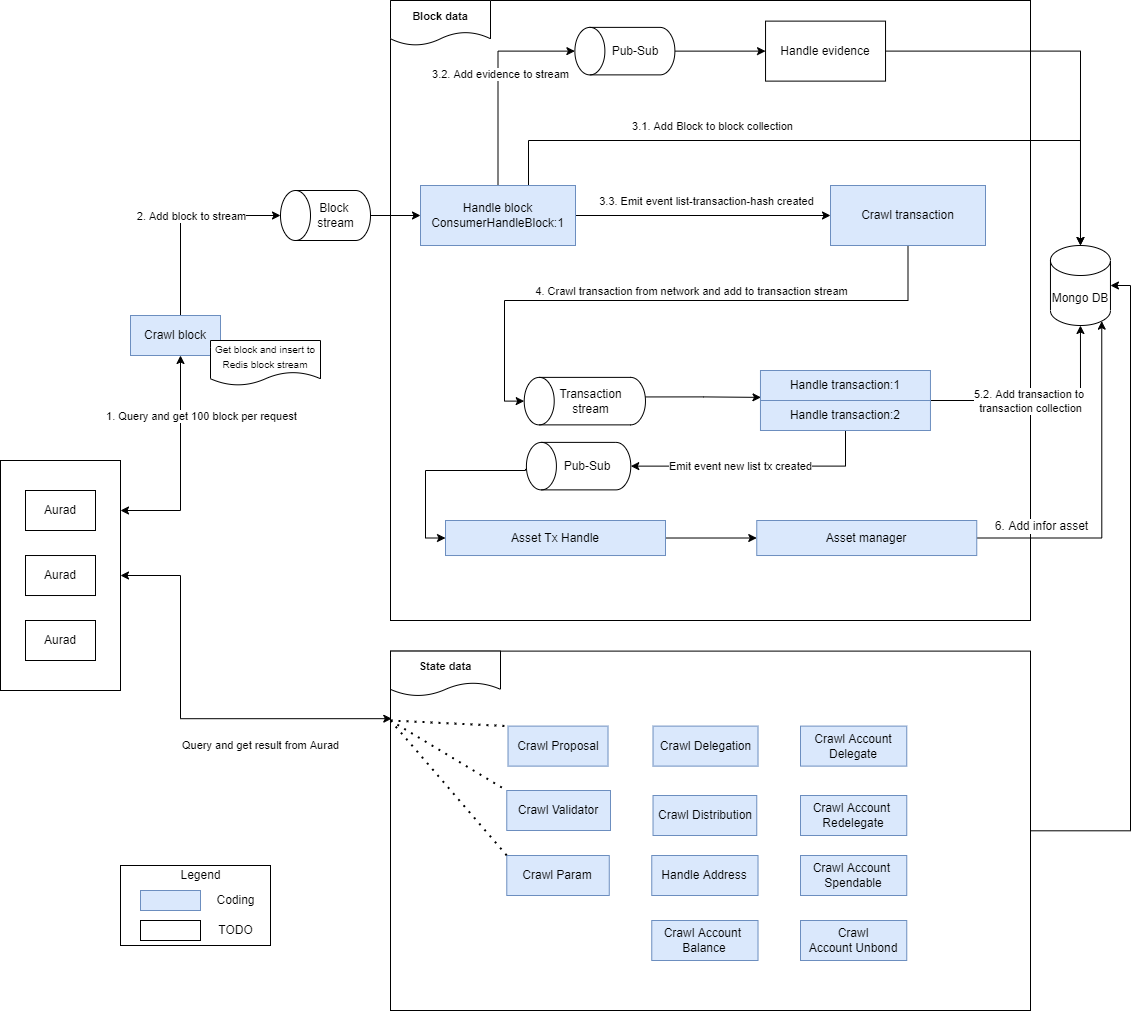

The diagram above was exported from draw.io. Its source (the exported page's mxGraphModel, read from the mxfile embedded in the PNG):
<mxGraphModel dx="4722" dy="804" grid="1" gridSize="10" guides="1" tooltips="1" connect="1" arrows="1" fold="1" page="1" pageScale="1" pageWidth="3300" pageHeight="4681" math="0" shadow="0">
  <root>
    <mxCell id="0" />
    <mxCell id="1" parent="0" />
    <mxCell id="Sy2T7RJbibJe2_FRJZE7-4" style="edgeStyle=orthogonalEdgeStyle;rounded=0;orthogonalLoop=1;jettySize=auto;html=1;entryX=1;entryY=0.5;entryDx=0;entryDy=0;entryPerimeter=0;" parent="1" source="lvQoGJShbMrovpQw6B8z-13" target="bKNAOWPIgStsx-4FLT_3-15" edge="1">
      <mxGeometry relative="1" as="geometry" />
    </mxCell>
    <mxCell id="lvQoGJShbMrovpQw6B8z-13" value="" style="rounded=0;whiteSpace=wrap;html=1;fontSize=12;" parent="1" vertex="1">
      <mxGeometry x="290" y="740.61" width="640" height="359.39" as="geometry" />
    </mxCell>
    <mxCell id="lvQoGJShbMrovpQw6B8z-38" style="edgeStyle=orthogonalEdgeStyle;rounded=0;orthogonalLoop=1;jettySize=auto;html=1;fontSize=11;startArrow=classic;startFill=1;" parent="1" source="lvQoGJShbMrovpQw6B8z-35" target="bKNAOWPIgStsx-4FLT_3-2" edge="1">
      <mxGeometry relative="1" as="geometry">
        <Array as="points">
          <mxPoint x="80" y="600" />
        </Array>
      </mxGeometry>
    </mxCell>
    <mxCell id="lvQoGJShbMrovpQw6B8z-50" value="1. Query and get 100 block per request" style="edgeLabel;html=1;align=center;verticalAlign=middle;resizable=0;points=[];fontSize=11;" parent="lvQoGJShbMrovpQw6B8z-38" vertex="1" connectable="0">
      <mxGeometry x="0.4326" y="-2" relative="1" as="geometry">
        <mxPoint x="18" y="-1" as="offset" />
      </mxGeometry>
    </mxCell>
    <mxCell id="Sy2T7RJbibJe2_FRJZE7-6" style="edgeStyle=orthogonalEdgeStyle;rounded=0;orthogonalLoop=1;jettySize=auto;html=1;entryX=0.002;entryY=0.188;entryDx=0;entryDy=0;entryPerimeter=0;startArrow=classic;startFill=1;" parent="1" source="lvQoGJShbMrovpQw6B8z-35" target="lvQoGJShbMrovpQw6B8z-13" edge="1">
      <mxGeometry relative="1" as="geometry">
        <Array as="points">
          <mxPoint x="80" y="665" />
          <mxPoint x="80" y="808" />
        </Array>
      </mxGeometry>
    </mxCell>
    <mxCell id="lvQoGJShbMrovpQw6B8z-35" value="" style="rounded=0;whiteSpace=wrap;html=1;fontSize=11;" parent="1" vertex="1">
      <mxGeometry x="-100" y="550" width="120" height="230" as="geometry" />
    </mxCell>
    <mxCell id="lvQoGJShbMrovpQw6B8z-15" value="" style="rounded=0;whiteSpace=wrap;html=1;fontSize=12;" parent="1" vertex="1">
      <mxGeometry x="290" y="90" width="640" height="620" as="geometry" />
    </mxCell>
    <mxCell id="bKNAOWPIgStsx-4FLT_3-1" value="Aurad" style="rounded=0;whiteSpace=wrap;html=1;" parent="1" vertex="1">
      <mxGeometry x="-75" y="580" width="70" height="40" as="geometry" />
    </mxCell>
    <mxCell id="bKNAOWPIgStsx-4FLT_3-9" style="edgeStyle=orthogonalEdgeStyle;rounded=0;orthogonalLoop=1;jettySize=auto;html=1;entryX=0.5;entryY=0;entryDx=0;entryDy=0;entryPerimeter=0;" parent="1" source="bKNAOWPIgStsx-4FLT_3-2" target="bKNAOWPIgStsx-4FLT_3-8" edge="1">
      <mxGeometry relative="1" as="geometry">
        <Array as="points">
          <mxPoint x="80" y="305" />
        </Array>
      </mxGeometry>
    </mxCell>
    <mxCell id="bKNAOWPIgStsx-4FLT_3-10" value="2. Add block to stream" style="edgeLabel;html=1;align=center;verticalAlign=middle;resizable=0;points=[];" parent="bKNAOWPIgStsx-4FLT_3-9" vertex="1" connectable="0">
      <mxGeometry x="-0.0667" y="1" relative="1" as="geometry">
        <mxPoint x="11" y="-7" as="offset" />
      </mxGeometry>
    </mxCell>
    <mxCell id="bKNAOWPIgStsx-4FLT_3-2" value="Crawl block" style="rounded=0;whiteSpace=wrap;html=1;fillColor=#dae8fc;strokeColor=#6c8ebf;" parent="1" vertex="1">
      <mxGeometry x="29.999999999999993" y="405" width="90" height="40" as="geometry" />
    </mxCell>
    <mxCell id="bKNAOWPIgStsx-4FLT_3-14" style="edgeStyle=orthogonalEdgeStyle;rounded=0;orthogonalLoop=1;jettySize=auto;html=1;entryX=0;entryY=0.5;entryDx=0;entryDy=0;" parent="1" source="bKNAOWPIgStsx-4FLT_3-8" target="bKNAOWPIgStsx-4FLT_3-13" edge="1">
      <mxGeometry relative="1" as="geometry" />
    </mxCell>
    <mxCell id="bKNAOWPIgStsx-4FLT_3-8" value="" style="shape=cylinder3;whiteSpace=wrap;html=1;boundedLbl=1;backgroundOutline=1;size=15;rotation=-90;" parent="1" vertex="1">
      <mxGeometry x="200" y="260" width="50" height="90" as="geometry" />
    </mxCell>
    <mxCell id="_g3ioKqBfETnzkeGk6o8-12" style="edgeStyle=orthogonalEdgeStyle;rounded=0;orthogonalLoop=1;jettySize=auto;html=1;entryX=0.5;entryY=0;entryDx=0;entryDy=0;entryPerimeter=0;" parent="1" source="bKNAOWPIgStsx-4FLT_3-13" target="_g3ioKqBfETnzkeGk6o8-7" edge="1">
      <mxGeometry relative="1" as="geometry" />
    </mxCell>
    <mxCell id="haWADMfXcfmVZZkmFJna-8" value="3.2. Add evidence to stream" style="edgeLabel;html=1;align=center;verticalAlign=middle;resizable=0;points=[];" parent="_g3ioKqBfETnzkeGk6o8-12" vertex="1" connectable="0">
      <mxGeometry x="0.1124" y="-2" relative="1" as="geometry">
        <mxPoint y="6" as="offset" />
      </mxGeometry>
    </mxCell>
    <mxCell id="fSDl9fxOqstmwwMcrb93-3" style="edgeStyle=orthogonalEdgeStyle;rounded=0;orthogonalLoop=1;jettySize=auto;html=1;" edge="1" parent="1" source="bKNAOWPIgStsx-4FLT_3-13" target="bKNAOWPIgStsx-4FLT_3-15">
      <mxGeometry relative="1" as="geometry">
        <Array as="points">
          <mxPoint x="428" y="230" />
          <mxPoint x="980" y="230" />
        </Array>
      </mxGeometry>
    </mxCell>
    <mxCell id="fSDl9fxOqstmwwMcrb93-4" value="3.1. Add Block to block collection" style="edgeLabel;html=1;align=center;verticalAlign=middle;resizable=0;points=[];" vertex="1" connectable="0" parent="fSDl9fxOqstmwwMcrb93-3">
      <mxGeometry x="-0.3514" relative="1" as="geometry">
        <mxPoint y="-15" as="offset" />
      </mxGeometry>
    </mxCell>
    <mxCell id="fSDl9fxOqstmwwMcrb93-5" style="edgeStyle=orthogonalEdgeStyle;rounded=0;orthogonalLoop=1;jettySize=auto;html=1;" edge="1" parent="1" source="bKNAOWPIgStsx-4FLT_3-13" target="fSDl9fxOqstmwwMcrb93-2">
      <mxGeometry relative="1" as="geometry" />
    </mxCell>
    <mxCell id="fSDl9fxOqstmwwMcrb93-6" value="3.3. Emit event list-transaction-hash created" style="edgeLabel;html=1;align=center;verticalAlign=middle;resizable=0;points=[];" vertex="1" connectable="0" parent="fSDl9fxOqstmwwMcrb93-5">
      <mxGeometry x="0.3573" y="1" relative="1" as="geometry">
        <mxPoint x="-43" y="-14" as="offset" />
      </mxGeometry>
    </mxCell>
    <mxCell id="bKNAOWPIgStsx-4FLT_3-13" value="Handle block&lt;br&gt;ConsumerHandleBlock:1" style="whiteSpace=wrap;html=1;fillColor=#dae8fc;strokeColor=#6c8ebf;" parent="1" vertex="1">
      <mxGeometry x="320" y="275" width="155" height="60" as="geometry" />
    </mxCell>
    <mxCell id="bKNAOWPIgStsx-4FLT_3-15" value="Mongo DB" style="shape=cylinder3;whiteSpace=wrap;html=1;boundedLbl=1;backgroundOutline=1;size=15;" parent="1" vertex="1">
      <mxGeometry x="949.96" y="335" width="60" height="80" as="geometry" />
    </mxCell>
    <mxCell id="_g3ioKqBfETnzkeGk6o8-27" style="edgeStyle=orthogonalEdgeStyle;rounded=0;orthogonalLoop=1;jettySize=auto;html=1;entryX=0.003;entryY=0.896;entryDx=0;entryDy=0;entryPerimeter=0;exitX=0.588;exitY=0.998;exitDx=0;exitDy=0;exitPerimeter=0;" parent="1" source="bKNAOWPIgStsx-4FLT_3-17" target="bKNAOWPIgStsx-4FLT_3-24" edge="1">
      <mxGeometry relative="1" as="geometry">
        <Array as="points">
          <mxPoint x="603" y="486" />
        </Array>
      </mxGeometry>
    </mxCell>
    <mxCell id="bKNAOWPIgStsx-4FLT_3-17" value="" style="shape=cylinder3;whiteSpace=wrap;html=1;boundedLbl=1;backgroundOutline=1;size=15;rotation=-90;" parent="1" vertex="1">
      <mxGeometry x="460.59" y="430" width="47.5" height="121.25" as="geometry" />
    </mxCell>
    <mxCell id="bKNAOWPIgStsx-4FLT_3-18" value="Block &lt;br&gt;stream" style="text;html=1;align=center;verticalAlign=middle;resizable=0;points=[];autosize=1;strokeColor=none;fillColor=none;" parent="1" vertex="1">
      <mxGeometry x="210" y="290" width="50" height="30" as="geometry" />
    </mxCell>
    <mxCell id="bKNAOWPIgStsx-4FLT_3-19" value="Transaction&lt;br&gt;stream" style="text;html=1;align=center;verticalAlign=middle;resizable=0;points=[];autosize=1;strokeColor=none;fillColor=none;" parent="1" vertex="1">
      <mxGeometry x="449.96" y="475.63" width="80" height="30" as="geometry" />
    </mxCell>
    <mxCell id="bKNAOWPIgStsx-4FLT_3-24" value="Handle transaction:1" style="whiteSpace=wrap;html=1;fillColor=#dae8fc;strokeColor=#6c8ebf;" parent="1" vertex="1">
      <mxGeometry x="659.96" y="460" width="170" height="30" as="geometry" />
    </mxCell>
    <mxCell id="bKNAOWPIgStsx-4FLT_3-29" style="edgeStyle=orthogonalEdgeStyle;rounded=0;orthogonalLoop=1;jettySize=auto;html=1;entryX=0.5;entryY=1;entryDx=0;entryDy=0;entryPerimeter=0;" parent="1" source="bKNAOWPIgStsx-4FLT_3-25" target="bKNAOWPIgStsx-4FLT_3-15" edge="1">
      <mxGeometry relative="1" as="geometry">
        <Array as="points">
          <mxPoint x="980" y="490" />
        </Array>
      </mxGeometry>
    </mxCell>
    <mxCell id="bKNAOWPIgStsx-4FLT_3-30" value="5.2. Add transaction to &lt;br&gt;transaction collection" style="edgeLabel;html=1;align=center;verticalAlign=middle;resizable=0;points=[];" parent="bKNAOWPIgStsx-4FLT_3-29" vertex="1" connectable="0">
      <mxGeometry x="0.8486" y="-2" relative="1" as="geometry">
        <mxPoint x="-52" y="58" as="offset" />
      </mxGeometry>
    </mxCell>
    <mxCell id="fSDl9fxOqstmwwMcrb93-24" style="edgeStyle=orthogonalEdgeStyle;rounded=0;orthogonalLoop=1;jettySize=auto;html=1;entryX=0.5;entryY=1;entryDx=0;entryDy=0;entryPerimeter=0;" edge="1" parent="1" source="bKNAOWPIgStsx-4FLT_3-25" target="fSDl9fxOqstmwwMcrb93-20">
      <mxGeometry relative="1" as="geometry">
        <Array as="points">
          <mxPoint x="745" y="556" />
        </Array>
      </mxGeometry>
    </mxCell>
    <mxCell id="fSDl9fxOqstmwwMcrb93-25" value="Emit event new list tx created" style="edgeLabel;html=1;align=center;verticalAlign=middle;resizable=0;points=[];" vertex="1" connectable="0" parent="fSDl9fxOqstmwwMcrb93-24">
      <mxGeometry x="0.379" y="-3" relative="1" as="geometry">
        <mxPoint x="32" y="3" as="offset" />
      </mxGeometry>
    </mxCell>
    <mxCell id="bKNAOWPIgStsx-4FLT_3-25" value="Handle transaction:2" style="whiteSpace=wrap;html=1;fillColor=#dae8fc;strokeColor=#6c8ebf;" parent="1" vertex="1">
      <mxGeometry x="659.96" y="490" width="170" height="30" as="geometry" />
    </mxCell>
    <mxCell id="RBhBpvT9ao-eqgjj49TO-1" value="&lt;font style=&quot;font-size: 10px;&quot;&gt;Get block and insert to Redis block stream&lt;br&gt;&lt;/font&gt;" style="shape=document;whiteSpace=wrap;html=1;boundedLbl=1;" parent="1" vertex="1">
      <mxGeometry x="110" y="430" width="110" height="45" as="geometry" />
    </mxCell>
    <mxCell id="PW44-TleoJNFyvgD9cFi-10" style="edgeStyle=orthogonalEdgeStyle;rounded=0;orthogonalLoop=1;jettySize=auto;html=1;entryX=0.855;entryY=1;entryDx=0;entryDy=-4.35;entryPerimeter=0;fontSize=12;startArrow=none;startFill=0;" parent="1" source="PW44-TleoJNFyvgD9cFi-5" target="bKNAOWPIgStsx-4FLT_3-15" edge="1">
      <mxGeometry relative="1" as="geometry" />
    </mxCell>
    <mxCell id="PW44-TleoJNFyvgD9cFi-11" value="6. Add infor asset" style="edgeLabel;html=1;align=center;verticalAlign=middle;resizable=0;points=[];fontSize=12;" parent="PW44-TleoJNFyvgD9cFi-10" vertex="1" connectable="0">
      <mxGeometry x="-0.0926" y="-1" relative="1" as="geometry">
        <mxPoint x="-62" y="18" as="offset" />
      </mxGeometry>
    </mxCell>
    <mxCell id="PW44-TleoJNFyvgD9cFi-5" value="Asset manager" style="whiteSpace=wrap;html=1;fillColor=#dae8fc;strokeColor=#6c8ebf;" parent="1" vertex="1">
      <mxGeometry x="656.26" y="610" width="220" height="35.02" as="geometry" />
    </mxCell>
    <mxCell id="lvQoGJShbMrovpQw6B8z-1" value="&lt;font style=&quot;font-size: 12px;&quot;&gt;Crawl Proposal&lt;/font&gt;" style="whiteSpace=wrap;html=1;fontSize=10;fillColor=#dae8fc;strokeColor=#6c8ebf;" parent="1" vertex="1">
      <mxGeometry x="407.52" y="815.61" width="100" height="40" as="geometry" />
    </mxCell>
    <mxCell id="lvQoGJShbMrovpQw6B8z-2" value="&lt;font style=&quot;font-size: 12px;&quot;&gt;Crawl Validator&lt;/font&gt;" style="whiteSpace=wrap;html=1;fontSize=10;fillColor=#dae8fc;strokeColor=#6c8ebf;" parent="1" vertex="1">
      <mxGeometry x="406.26" y="880" width="103.74" height="40" as="geometry" />
    </mxCell>
    <mxCell id="lvQoGJShbMrovpQw6B8z-18" value="&lt;font style=&quot;&quot;&gt;&lt;font style=&quot;font-size: 11px;&quot;&gt;&lt;b&gt;Block data&lt;/b&gt;&lt;/font&gt;&lt;br&gt;&lt;/font&gt;" style="shape=document;whiteSpace=wrap;html=1;boundedLbl=1;" parent="1" vertex="1">
      <mxGeometry x="290" y="90" width="100" height="45" as="geometry" />
    </mxCell>
    <mxCell id="lvQoGJShbMrovpQw6B8z-20" value="&lt;font style=&quot;&quot;&gt;&lt;font style=&quot;font-size: 11px;&quot;&gt;&lt;b&gt;State data&lt;/b&gt;&lt;/font&gt;&lt;br&gt;&lt;/font&gt;" style="shape=document;whiteSpace=wrap;html=1;boundedLbl=1;" parent="1" vertex="1">
      <mxGeometry x="290" y="740.61" width="110" height="45" as="geometry" />
    </mxCell>
    <mxCell id="lvQoGJShbMrovpQw6B8z-36" value="Aurad" style="rounded=0;whiteSpace=wrap;html=1;" parent="1" vertex="1">
      <mxGeometry x="-75" y="645.02" width="70" height="40" as="geometry" />
    </mxCell>
    <mxCell id="lvQoGJShbMrovpQw6B8z-37" value="Aurad" style="rounded=0;whiteSpace=wrap;html=1;" parent="1" vertex="1">
      <mxGeometry x="-75" y="710" width="70" height="40" as="geometry" />
    </mxCell>
    <mxCell id="lvQoGJShbMrovpQw6B8z-53" value="" style="endArrow=none;dashed=1;html=1;dashPattern=1 3;strokeWidth=2;rounded=0;fontSize=11;entryX=0;entryY=0;entryDx=0;entryDy=0;" parent="1" target="lvQoGJShbMrovpQw6B8z-2" edge="1">
      <mxGeometry width="50" height="50" relative="1" as="geometry">
        <mxPoint x="290" y="810" as="sourcePoint" />
        <mxPoint x="417.52000000000044" y="825.6100000000001" as="targetPoint" />
      </mxGeometry>
    </mxCell>
    <mxCell id="_g3ioKqBfETnzkeGk6o8-1" value="" style="endArrow=none;dashed=1;html=1;dashPattern=1 3;strokeWidth=2;rounded=0;fontSize=11;entryX=0;entryY=0;entryDx=0;entryDy=0;" parent="1" target="lvQoGJShbMrovpQw6B8z-1" edge="1">
      <mxGeometry width="50" height="50" relative="1" as="geometry">
        <mxPoint x="290" y="810" as="sourcePoint" />
        <mxPoint x="417.52000000000044" y="915.6100000000001" as="targetPoint" />
      </mxGeometry>
    </mxCell>
    <mxCell id="_g3ioKqBfETnzkeGk6o8-2" value="&lt;font style=&quot;font-size: 12px;&quot;&gt;Crawl Param&lt;br&gt;&lt;/font&gt;" style="whiteSpace=wrap;html=1;fontSize=10;fillColor=#dae8fc;strokeColor=#6c8ebf;" parent="1" vertex="1">
      <mxGeometry x="406.28" y="945" width="102.48" height="40" as="geometry" />
    </mxCell>
    <mxCell id="_g3ioKqBfETnzkeGk6o8-3" value="&lt;font style=&quot;font-size: 12px;&quot;&gt;Crawl Distribution&lt;br&gt;&lt;/font&gt;" style="whiteSpace=wrap;html=1;fontSize=10;fillColor=#dae8fc;strokeColor=#6c8ebf;" parent="1" vertex="1">
      <mxGeometry x="552.52" y="885" width="103.74" height="40" as="geometry" />
    </mxCell>
    <mxCell id="_g3ioKqBfETnzkeGk6o8-4" value="&lt;font style=&quot;font-size: 12px;&quot;&gt;Handle Address&lt;br&gt;&lt;/font&gt;" style="whiteSpace=wrap;html=1;fontSize=10;fillColor=#dae8fc;strokeColor=#6c8ebf;" parent="1" vertex="1">
      <mxGeometry x="551.26" y="945" width="106.26" height="40" as="geometry" />
    </mxCell>
    <mxCell id="_g3ioKqBfETnzkeGk6o8-5" value="&lt;font style=&quot;font-size: 12px;&quot;&gt;Crawl Delegation&lt;br&gt;&lt;/font&gt;" style="whiteSpace=wrap;html=1;fontSize=10;fillColor=#dae8fc;strokeColor=#6c8ebf;" parent="1" vertex="1">
      <mxGeometry x="552.52" y="815.61" width="105" height="40" as="geometry" />
    </mxCell>
    <mxCell id="_g3ioKqBfETnzkeGk6o8-14" style="edgeStyle=orthogonalEdgeStyle;rounded=0;orthogonalLoop=1;jettySize=auto;html=1;entryX=0.5;entryY=0;entryDx=0;entryDy=0;entryPerimeter=0;" parent="1" source="_g3ioKqBfETnzkeGk6o8-6" target="bKNAOWPIgStsx-4FLT_3-15" edge="1">
      <mxGeometry relative="1" as="geometry" />
    </mxCell>
    <mxCell id="_g3ioKqBfETnzkeGk6o8-6" value="Handle evidence" style="whiteSpace=wrap;html=1;" parent="1" vertex="1">
      <mxGeometry x="665.04" y="110.62" width="120" height="60" as="geometry" />
    </mxCell>
    <mxCell id="_g3ioKqBfETnzkeGk6o8-13" style="edgeStyle=orthogonalEdgeStyle;rounded=0;orthogonalLoop=1;jettySize=auto;html=1;entryX=0;entryY=0.5;entryDx=0;entryDy=0;" parent="1" source="_g3ioKqBfETnzkeGk6o8-7" target="_g3ioKqBfETnzkeGk6o8-6" edge="1">
      <mxGeometry relative="1" as="geometry" />
    </mxCell>
    <mxCell id="_g3ioKqBfETnzkeGk6o8-7" value="" style="shape=cylinder3;whiteSpace=wrap;html=1;boundedLbl=1;backgroundOutline=1;size=15;rotation=-90;" parent="1" vertex="1">
      <mxGeometry x="500.63" y="90.63" width="47.5" height="100" as="geometry" />
    </mxCell>
    <mxCell id="_g3ioKqBfETnzkeGk6o8-8" value="Pub-Sub" style="text;html=1;strokeColor=none;fillColor=none;align=center;verticalAlign=middle;whiteSpace=wrap;rounded=0;" parent="1" vertex="1">
      <mxGeometry x="505" y="125.63" width="60" height="30" as="geometry" />
    </mxCell>
    <mxCell id="Sy2T7RJbibJe2_FRJZE7-5" value="&lt;span style=&quot;color: rgb(0, 0, 0); font-family: Helvetica; font-size: 11px; font-style: normal; font-variant-ligatures: normal; font-variant-caps: normal; font-weight: 400; letter-spacing: normal; orphans: 2; text-align: center; text-indent: 0px; text-transform: none; widows: 2; word-spacing: 0px; -webkit-text-stroke-width: 0px; background-color: rgb(255, 255, 255); text-decoration-thickness: initial; text-decoration-style: initial; text-decoration-color: initial; float: none; display: inline !important;&quot;&gt;Query and get result from Aurad&lt;/span&gt;" style="text;whiteSpace=wrap;html=1;" parent="1" vertex="1">
      <mxGeometry x="80" y="820.61" width="180" height="30" as="geometry" />
    </mxCell>
    <mxCell id="haWADMfXcfmVZZkmFJna-1" value="" style="rounded=0;whiteSpace=wrap;html=1;" parent="1" vertex="1">
      <mxGeometry x="20" y="955" width="150" height="80" as="geometry" />
    </mxCell>
    <mxCell id="haWADMfXcfmVZZkmFJna-3" value="Coding" style="text;html=1;align=center;verticalAlign=middle;resizable=0;points=[];autosize=1;strokeColor=none;fillColor=none;" parent="1" vertex="1">
      <mxGeometry x="110" y="980" width="50" height="20" as="geometry" />
    </mxCell>
    <mxCell id="haWADMfXcfmVZZkmFJna-4" value="" style="rounded=0;whiteSpace=wrap;html=1;fillColor=#dae8fc;strokeColor=#6c8ebf;" parent="1" vertex="1">
      <mxGeometry x="40" y="980" width="60" height="20" as="geometry" />
    </mxCell>
    <mxCell id="haWADMfXcfmVZZkmFJna-5" value="" style="rounded=0;whiteSpace=wrap;html=1;" parent="1" vertex="1">
      <mxGeometry x="40" y="1010" width="60" height="20" as="geometry" />
    </mxCell>
    <mxCell id="haWADMfXcfmVZZkmFJna-6" value="TODO" style="text;html=1;align=center;verticalAlign=middle;resizable=0;points=[];autosize=1;strokeColor=none;fillColor=none;" parent="1" vertex="1">
      <mxGeometry x="110" y="1010" width="50" height="20" as="geometry" />
    </mxCell>
    <mxCell id="haWADMfXcfmVZZkmFJna-7" value="Legend" style="text;html=1;align=center;verticalAlign=middle;resizable=0;points=[];autosize=1;strokeColor=none;fillColor=none;" parent="1" vertex="1">
      <mxGeometry x="70" y="955" width="60" height="20" as="geometry" />
    </mxCell>
    <mxCell id="fSDl9fxOqstmwwMcrb93-7" style="edgeStyle=orthogonalEdgeStyle;rounded=0;orthogonalLoop=1;jettySize=auto;html=1;entryX=0.5;entryY=0;entryDx=0;entryDy=0;entryPerimeter=0;" edge="1" parent="1" source="fSDl9fxOqstmwwMcrb93-2" target="bKNAOWPIgStsx-4FLT_3-17">
      <mxGeometry relative="1" as="geometry">
        <Array as="points">
          <mxPoint x="808" y="390" />
          <mxPoint x="404" y="390" />
          <mxPoint x="404" y="491" />
        </Array>
      </mxGeometry>
    </mxCell>
    <mxCell id="fSDl9fxOqstmwwMcrb93-8" value="4. Crawl transaction from network and add to transaction stream" style="edgeLabel;html=1;align=center;verticalAlign=middle;resizable=0;points=[];" vertex="1" connectable="0" parent="fSDl9fxOqstmwwMcrb93-7">
      <mxGeometry x="0.0902" y="3" relative="1" as="geometry">
        <mxPoint x="44" y="-13" as="offset" />
      </mxGeometry>
    </mxCell>
    <mxCell id="fSDl9fxOqstmwwMcrb93-2" value="Crawl transaction" style="whiteSpace=wrap;html=1;fillColor=#dae8fc;strokeColor=#6c8ebf;" vertex="1" parent="1">
      <mxGeometry x="730" y="275" width="155" height="60" as="geometry" />
    </mxCell>
    <mxCell id="fSDl9fxOqstmwwMcrb93-9" value="" style="endArrow=none;dashed=1;html=1;dashPattern=1 3;strokeWidth=2;rounded=0;fontSize=11;entryX=0;entryY=0;entryDx=0;entryDy=0;" edge="1" parent="1" target="_g3ioKqBfETnzkeGk6o8-2">
      <mxGeometry width="50" height="50" relative="1" as="geometry">
        <mxPoint x="290" y="810" as="sourcePoint" />
        <mxPoint x="316.26" y="915.61" as="targetPoint" />
      </mxGeometry>
    </mxCell>
    <mxCell id="fSDl9fxOqstmwwMcrb93-10" value="&lt;font style=&quot;font-size: 12px;&quot;&gt;Crawl Account&amp;nbsp; Balance&lt;br&gt;&lt;/font&gt;" style="whiteSpace=wrap;html=1;fontSize=10;fillColor=#dae8fc;strokeColor=#6c8ebf;" vertex="1" parent="1">
      <mxGeometry x="551.26" y="1010" width="106.26" height="40" as="geometry" />
    </mxCell>
    <mxCell id="fSDl9fxOqstmwwMcrb93-11" value="&lt;font style=&quot;font-size: 12px;&quot;&gt;Crawl Account Delegate&lt;br&gt;&lt;/font&gt;" style="whiteSpace=wrap;html=1;fontSize=10;fillColor=#dae8fc;strokeColor=#6c8ebf;" vertex="1" parent="1">
      <mxGeometry x="700" y="815.61" width="106.26" height="40" as="geometry" />
    </mxCell>
    <mxCell id="fSDl9fxOqstmwwMcrb93-12" value="&lt;font style=&quot;font-size: 12px;&quot;&gt;Crawl Account&amp;nbsp; Redelegate&lt;br&gt;&lt;/font&gt;" style="whiteSpace=wrap;html=1;fontSize=10;fillColor=#dae8fc;strokeColor=#6c8ebf;" vertex="1" parent="1">
      <mxGeometry x="700" y="885" width="106.26" height="40" as="geometry" />
    </mxCell>
    <mxCell id="fSDl9fxOqstmwwMcrb93-13" value="&lt;font style=&quot;font-size: 12px;&quot;&gt;Crawl Account&amp;nbsp; Spendable&lt;br&gt;&lt;/font&gt;" style="whiteSpace=wrap;html=1;fontSize=10;fillColor=#dae8fc;strokeColor=#6c8ebf;" vertex="1" parent="1">
      <mxGeometry x="700" y="945" width="106.26" height="40" as="geometry" />
    </mxCell>
    <mxCell id="fSDl9fxOqstmwwMcrb93-14" value="&lt;font style=&quot;font-size: 12px;&quot;&gt;Crawl Account&amp;nbsp;Unbond&lt;br&gt;&lt;/font&gt;" style="whiteSpace=wrap;html=1;fontSize=10;fillColor=#dae8fc;strokeColor=#6c8ebf;" vertex="1" parent="1">
      <mxGeometry x="700" y="1010" width="106.26" height="40" as="geometry" />
    </mxCell>
    <mxCell id="fSDl9fxOqstmwwMcrb93-19" style="edgeStyle=orthogonalEdgeStyle;rounded=0;orthogonalLoop=1;jettySize=auto;html=1;entryX=0;entryY=0.5;entryDx=0;entryDy=0;" edge="1" parent="1" source="fSDl9fxOqstmwwMcrb93-15" target="PW44-TleoJNFyvgD9cFi-5">
      <mxGeometry relative="1" as="geometry" />
    </mxCell>
    <mxCell id="fSDl9fxOqstmwwMcrb93-15" value="Asset Tx Handle" style="whiteSpace=wrap;html=1;fillColor=#dae8fc;strokeColor=#6c8ebf;" vertex="1" parent="1">
      <mxGeometry x="345" y="610" width="220" height="35.02" as="geometry" />
    </mxCell>
    <mxCell id="fSDl9fxOqstmwwMcrb93-26" style="edgeStyle=orthogonalEdgeStyle;rounded=0;orthogonalLoop=1;jettySize=auto;html=1;entryX=0;entryY=0.5;entryDx=0;entryDy=0;exitX=0.442;exitY=-0.009;exitDx=0;exitDy=0;exitPerimeter=0;" edge="1" parent="1" source="fSDl9fxOqstmwwMcrb93-20" target="fSDl9fxOqstmwwMcrb93-15">
      <mxGeometry relative="1" as="geometry">
        <Array as="points">
          <mxPoint x="425" y="560" />
          <mxPoint x="325" y="560" />
          <mxPoint x="325" y="628" />
        </Array>
      </mxGeometry>
    </mxCell>
    <mxCell id="fSDl9fxOqstmwwMcrb93-20" value="" style="shape=cylinder3;whiteSpace=wrap;html=1;boundedLbl=1;backgroundOutline=1;size=15;rotation=-90;" vertex="1" parent="1">
      <mxGeometry x="454.34" y="503.45" width="47.5" height="104.37" as="geometry" />
    </mxCell>
    <mxCell id="fSDl9fxOqstmwwMcrb93-21" value="Pub-Sub" style="text;html=1;strokeColor=none;fillColor=none;align=center;verticalAlign=middle;whiteSpace=wrap;rounded=0;" vertex="1" parent="1">
      <mxGeometry x="456.53" y="540.63" width="60" height="30" as="geometry" />
    </mxCell>
  </root>
</mxGraphModel>